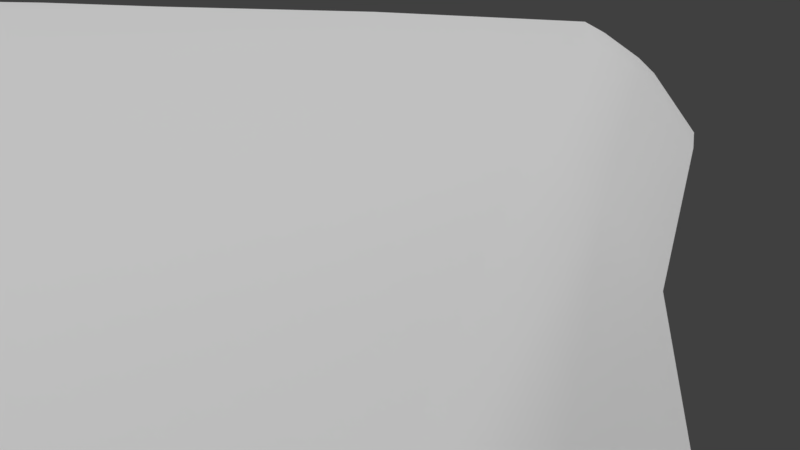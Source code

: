 # Source: terrain.blend  (saved by Blender 2.79.0; exported with 4.5.12 LTS)
import bpy
from mathutils import Matrix  # noqa: F401  (used for matrix-valued properties, if any)

bpy.ops.wm.read_factory_settings(use_empty=True)
scene = bpy.context.scene
scene.name = 'Scene'

# ---- collections
col_collection_1 = bpy.data.collections.new('Collection 1'); scene.collection.children.link(col_collection_1)

# ---- materials (node trees are filled in below, after node groups)
mat_material_001 = bpy.data.materials.new('Material.001')
mat_material_001.alpha_threshold = 0.0
mat_material_001.use_transparent_shadow = False
mat_material_001.roughness = 0.5

# ---- material node trees

# ---- world
world_world = bpy.data.worlds.new('World'); scene.world = world_world
world_world.color = (0.05088, 0.05088, 0.05088)
world_world.use_sun_shadow = False
world_world.sun_shadow_jitter_overblur = 0.0
world_world.cycles.sampling_method = 'MANUAL'

# ---- cameras
cam_camera = bpy.data.cameras.new('Camera')
cam_camera.clip_end = 100.0
cam_camera.lens = 35.0
cam_camera.sensor_width = 32.0
cam_camera.sensor_height = 18.0
cam_camera.ortho_scale = 7.314
cam_camera.dof.focus_distance = 0.0
cam_camera.dof.aperture_fstop = 128.0

# ---- meshes
me_plane = bpy.data.meshes.new('Plane')
me_plane.from_pydata([(51.45, 75.21, -19.22), (76.63, 41.27, -19.04), (58.99, 76.74, -16.26), (88.89, 43.49, -16.26), (30.57, 97.51, -19.88), (40.15, 101.3, -16.26), (17.2, 106.7, -19.88), (23.58, 113.7, -16.26), (2.775, 121.8, -19.81), (9.426, 126.6, -16.26), (-12.12, 143.8, -19.62), (-8.264, 147.1, -16.26), (-35.27, 156.0, -19.6), (-32.64, 161.2, -16.26), (-59.66, 165.4, -19.65), (-60.28, 171.6, -16.26), (-86.73, 161.0, -19.66), (-88.53, 170.0, -16.26), (-110.6, 151.6, -18.9), (-112.9, 157.8, -16.26), (-164.5, 136.9, -17.14), (-169.5, 143.0, -16.26), (91.52, 24.8, -19.28), (107.1, 27.09, -16.26), (113.3, 7.017, -19.75), (124.7, 17.34, -16.26), (143.8, 1.682, -21.98), (146.0, 11.78, -16.67), (162.9, 0.9783, -20.75), (166.0, 9.338, -16.27), (175.7, 0.2211, -20.54), (177.7, 5.139, -16.26), (195.4, -2.642, -19.92), (197.8, 2.402, -16.41), (203.6, -0.1614, -20.03), (205.4, 4.65, -16.5), (221.5, 16.48, -20.46), (219.9, 20.87, -16.79), (235.2, 18.84, -21.17), (232.0, 24.87, -17.33), (255.4, 14.65, -21.43), (254.7, 18.56, -17.39), (275.9, 6.318, -21.43), (276.7, 9.637, -17.49), (297.3, -4.229, -19.88), (296.9, -1.277, -16.51), (320.0, -29.88, -20.58), (318.1, -24.66, -18.02), (326.2, -39.22, -20.82), (326.9, -36.0, -18.68), (328.2, -48.68, -20.99), (330.9, -47.42, -18.99), (328.0, -58.83, -21.08), (329.9, -61.24, -19.28), (91.61, 103.0, -16.26), (332.2, -62.83, -19.14), (322.7, -72.54, -21.87), (323.8, -76.03, -19.6), (318.0, -81.76, -22.04), (317.4, -87.1, -20.26), (324.7, -79.58, -19.21), (318.3, -89.65, -19.71), (86.35, 81.16, -16.26), (106.1, 64.17, -16.26), (59.88, 112.8, -16.26), (37.09, 124.9, -16.26), (19.39, 136.5, -16.26), (-2.228, 155.4, -16.26), (-25.09, 168.4, -16.26), (-57.68, 182.9, -16.26), (-89.76, 184.8, -16.26), (-119.6, 172.0, -16.26), (-178.1, 156.0, -16.26), (120.9, 55.8, -16.26), (135.7, 48.1, -16.26), (150.0, 38.01, -16.26), (169.3, 28.72, -16.26), (183.1, 18.73, -16.26), (198.3, 19.97, -16.26), (204.1, 20.85, -16.26), (223.4, 35.71, -16.26), (237.7, 34.16, -16.26), (260.4, 30.95, -16.26), (282.8, 22.33, -16.26), (300.2, 11.19, -16.26), (312.2, -5.895, -16.76), (324.5, -21.26, -17.74), (331.9, -31.77, -18.25), (22.03, 144.3, -16.26), (40.19, 133.2, -16.26), (67.21, 125.2, -16.26), (114.3, 89.42, -16.26), (133.0, 30.26, -16.26), (113.9, 42.4, -16.26), (205.2, 9.052, -16.26), (198.6, 8.71, -16.26), (12.72, 129.2, -16.26), (-6.113, 150.0, -16.26), (298.0, 3.906, -16.32), (278.4, 12.72, -16.26), (-117.0, 166.2, -16.26), (-174.1, 149.3, -16.26), (179.2, 10.04, -16.26), (166.9, 16.82, -16.26), (51.27, 105.4, -16.26), (30.65, 119.7, -16.26), (256.1, 22.04, -16.26), (233.7, 27.53, -16.26), (-57.9, 177.5, -16.26), (-90.09, 177.0, -16.26), (333.7, -44.62, -18.79), (326.7, -30.63, -18.33), (149.1, 21.38, -16.26), (219.8, 26.3, -16.26), (-28.96, 164.7, -16.26), (315.0, -16.44, -17.4), (98.53, 51.68, -16.26), (71.53, 76.53, -16.26), (1.688, 165.8, -16.26), (-19.22, 175.4, -16.26), (-56.2, 188.4, -16.26), (-89.65, 194.5, -16.26), (-121.0, 183.5, -16.26), (-182.4, 170.4, -16.26), (130.7, 88.32, -16.26), (142.2, 87.42, -16.26), (154.7, 85.4, -16.26), (169.4, 81.67, -16.26), (185.7, 76.87, -16.26), (200.4, 73.17, -16.26), (209.8, 70.73, -16.26), (224.6, 69.17, -16.26), (235.1, 70.45, -16.26), (246.3, 73.7, -16.26), (261.1, 86.07, -16.26), (281.4, 67.87, -16.26), (302.7, 42.15, -16.26), (318.4, 3.613, -16.44), (324.7, -14.17, -17.23), (92.5, 202.1, -16.26), (23.28, 199.2, -16.26), (41.39, 196.6, -16.26), (70.38, 199.8, -16.26), (99.61, 206.4, -16.26), (6.254, 200.8, -16.26), (-19.94, 202.3, -16.26), (-50.1, 208.4, -16.26), (-84.9, 211.7, -16.26), (-117.4, 208.7, -16.26), (-186.0, 206.1, -16.26), (109.8, 213.3, -16.26), (116.8, 217.7, -16.26), (124.9, 222.0, -16.26), (134.6, 226.4, -16.26), (145.2, 234.2, -16.26), (153.9, 238.8, -16.26), (162.0, 226.0, -16.26), (177.2, 207.2, -16.26), (195.0, 183.1, -16.26), (221.2, 145.3, -16.26), (242.8, 113.4, -16.26), (25.7, 73.2, -29.75), (54.59, 41.43, -29.75), (14.6, 88.55, -29.75), (8.645, 99.76, -29.75), (-4.595, 114.6, -29.75), (-15.8, 139.2, -29.75), (-37.57, 152.1, -29.75), (-60.25, 158.8, -29.75), (-84.41, 155.7, -29.75), (-108.5, 146.8, -28.57), (-156.0, 127.3, -27.38), (83.1, 15.0, -29.75), (104.5, -3.034, -29.75), (136.9, -9.95, -29.75), (159.6, -9.071, -29.75), (175.1, -6.338, -29.75), (190.9, -8.717, -29.75), (199.1, -6.781, -29.75), (220.9, 8.518, -29.75), (236.1, 11.28, -29.75), (254.4, 9.844, -29.75), (273.4, 3.086, -29.74), (299.1, -8.883, -29.28), (321.8, -35.4, -27.21), (324.9, -42.64, -26.91), (325.6, -50.42, -26.73), (325.1, -57.03, -26.69), (322.1, -67.2, -26.81), (319.2, -74.51, -26.99), (322.3, -69.94, -23.14), (318.6, -78.25, -23.25), (22.11, 92.81, -22.72), (44.02, 70.74, -22.46), (175.0, -2.141, -22.97), (193.4, -5.727, -22.59), (325.5, -41.15, -22.72), (326.9, -49.97, -22.77), (-60.16, 162.1, -22.64), (-36.6, 154.2, -22.62), (87.25, 21.38, -22.49), (110.4, 1.967, -22.68), (255.2, 12.35, -23.45), (275.2, 4.722, -23.27), (12.71, 102.7, -22.73), (201.8, -3.573, -22.77), (326.4, -58.03, -22.81), (-85.66, 158.4, -22.64), (141.8, -2.44, -23.46), (297.6, -6.235, -22.67), (-1.237, 118.9, -22.7), (221.3, 12.61, -23.03), (-109.6, 149.3, -21.62), (162.5, -3.437, -23.05), (321.0, -32.84, -22.7), (66.76, 39.46, -22.38), (-13.87, 141.9, -22.62), (235.6, 15.93, -23.22), (-161.3, 131.9, -20.21), (85.05, -57.02, -29.75), (100.1, -68.66, -29.75), (67.1, -38.59, -29.75), (45.92, -25.55, -29.75), (20.83, 2.976, -29.75), (2.325, 16.98, -29.75), (-21.28, 48.84, -29.75), (-35.58, 78.18, -29.75), (-67.06, 113.3, -29.75), (-101.0, 108.0, -30.94), (-143.0, 95.96, -31.65), (112.4, -82.12, -29.75), (128.8, -92.39, -29.75), (146.0, -90.77, -29.75), (160.0, -101.0, -29.75), (179.7, -120.6, -29.75), (198.9, -135.0, -29.75), (210.5, -156.5, -29.75), (219.2, -162.2, -29.75), (228.5, -169.2, -29.75), (259.3, -187.5, -29.75), (278.6, -190.3, -29.75), (288.8, -195.5, -29.75), (298.9, -206.7, -29.75), (311.0, -207.6, -29.75), (325.5, -216.4, -29.75), (341.4, -224.6, -29.75), (357.1, -244.7, -29.75), (376.7, -282.8, -29.75), (77.48, -64.85, -17.12), (90.78, -79.53, -16.95), (60.61, -49.58, -19.11), (40.06, -36.58, -18.5), (18.27, -9.855, -18.18), (-5.084, 0.2584, -18.25), (-29.82, 42.14, -18.46), (-46.4, 72.42, -18.61), (-73.38, 98.35, -17.47), (-98.73, 98.45, -18.98), (-143.3, 84.3, -18.74), (105.4, -95.4, -17.93), (120.3, -104.9, -18.95), (138.9, -108.7, -17.32), (154.9, -109.3, -17.62), (174.4, -130.9, -17.63), (194.9, -145.1, -16.36), (208.6, -170.7, -16.26), (217.3, -177.0, -16.26), (231.4, -188.2, -16.26), (249.7, -195.8, -16.26), (270.2, -200.1, -16.26), (282.3, -207.8, -16.26), (294.0, -223.0, -16.26), (306.6, -223.8, -16.26), (319.9, -228.9, -16.26), (334.6, -238.2, -16.26), (349.2, -255.2, -16.26), (366.2, -282.7, -16.73), (66.64, -78.35, -16.26), (81.02, -94.44, -16.26), (54.78, -63.45, -16.26), (37.66, -50.31, -16.26), (15.53, -36.58, -16.26), (-7.87, -29.39, -16.26), (-37.05, -9.328, -16.26), (-68.81, 5.391, -16.26), (-98.0, 19.74, -16.26), (-117.5, 32.07, -16.26), (-150.9, 55.88, -16.26), (96.82, -108.2, -16.26), (111.8, -117.4, -16.26), (132.8, -125.0, -16.26), (148.3, -128.3, -16.26), (169.3, -157.0, -16.26), (189.0, -177.7, -16.26), (205.6, -191.4, -16.26), (214.4, -197.2, -16.26), (221.8, -201.1, -16.26), (234.7, -207.8, -16.26), (257.3, -223.3, -16.26), (274.3, -241.4, -16.26), (290.7, -246.8, -16.26), (300.7, -249.1, -16.26), (309.1, -252.7, -16.26), (324.4, -258.6, -16.26), (340.0, -265.4, -16.26), (356.9, -282.6, -16.26), (274.2, -195.0, -19.44), (254.1, -191.8, -19.44), (-41.63, 75.57, -22.19), (-69.31, 106.1, -21.58), (285.7, -201.3, -19.11), (-99.2, 104.2, -22.96), (296.3, -214.9, -18.33), (-143.0, 90.26, -22.98), (308.8, -215.7, -18.33), (109.5, -88.75, -21.85), (95.36, -75.04, -21.21), (322.7, -222.7, -19.58), (124.5, -98.48, -22.34), (338.0, -231.4, -18.9), (141.2, -101.3, -21.48), (353.1, -250.0, -19.73), (157.4, -106.2, -21.67), (81.07, -58.77, -21.34), (370.2, -282.8, -19.84), (177.0, -125.9, -21.67), (64.09, -44.16, -22.41), (196.4, -138.1, -21.7), (46.16, -30.87, -22.14), (210.1, -165.1, -18.62), (21.61, -5.635, -21.98), (217.9, -171.0, -17.43), (-0.4555, 4.609, -22.01), (230.6, -181.1, -16.53), (-25.02, 45.09, -22.12), (87.81, -236.0, -16.26), (97.0, -237.9, -16.26), (75.46, -233.6, -16.26), (56.35, -231.9, -16.26), (32.43, -230.4, -16.26), (9.537, -229.7, -16.26), (-18.31, -228.6, -16.26), (-46.99, -223.9, -16.26), (-115.4, -208.6, -16.26), (-144.8, -198.3, -16.26), (-177.4, -194.5, -16.26), (104.4, -239.5, -16.26), (116.7, -241.9, -16.26), (130.7, -243.5, -16.26), (147.5, -246.6, -16.26), (172.9, -251.4, -16.26), (193.9, -255.3, -16.26), (212.2, -258.7, -16.26), (220.3, -260.1, -16.26), (226.2, -261.2, -16.26), (236.0, -262.9, -16.26), (257.0, -266.3, -16.26), (274.2, -268.8, -16.26), (290.6, -270.9, -16.26), (300.6, -272.0, -16.26), (309.0, -272.8, -16.26), (324.3, -274.1, -16.26), (333.8, -65.32, -19.71), (325.8, -81.96, -19.78), (319.5, -91.75, -20.33), (333.2, -31.77, -18.89), (335.3, -45.27, -19.37), (264.7, 87.25, -17.28), (285.1, 67.77, -17.28), (305.4, 41.58, -17.28), (320.2, 2.895, -17.46), (326.4, -14.7, -18.1), (157.1, 239.7, -17.28), (165.6, 226.6, -17.28), (180.3, 208.9, -17.28), (198.8, 183.6, -17.28), (225.3, 145.1, -17.28), (247.1, 113.0, -17.28), (335.6, -68.78, -21.54), (328.0, -85.64, -21.78), (322.1, -93.3, -22.31), (335.5, -31.6, -21.03), (338.0, -45.96, -21.46), (269.8, 89.5, -20.34), (289.3, 69.55, -20.51), (309.3, 40.11, -20.43), (322.6, 2.65, -20.42), (328.8, -15.31, -20.72), (162.0, 240.6, -20.43), (169.9, 227.5, -20.17), (184.1, 210.8, -20.09), (202.4, 185.3, -20.0), (229.5, 146.9, -20.17), (251.8, 115.0, -20.26), (337.3, -73.69, -24.12), (328.6, -89.67, -24.38), (324.5, -94.47, -24.94), (337.8, -32.38, -24.04), (340.1, -47.04, -24.1), (275.6, 88.58, -24.55), (294.4, 68.33, -24.72), (313.1, 37.18, -24.64), (324.9, 0.7387, -24.45), (331.7, -16.97, -24.26), (166.7, 241.1, -24.64), (175.1, 227.7, -24.38), (189.7, 210.5, -24.3), (209.5, 182.0, -24.21), (236.8, 143.7, -24.38), (259.3, 110.8, -24.47), (337.9, -74.93, -27.39), (328.7, -91.15, -27.45), (324.9, -96.29, -27.57), (338.2, -32.51, -27.75), (341.2, -47.67, -27.18), (275.9, 87.6, -29.75), (294.2, 68.18, -29.75), (313.0, 36.88, -29.75), (324.8, 0.2749, -29.46), (331.7, -17.56, -28.61), (167.1, 240.5, -29.75), (175.1, 227.6, -29.75), (190.5, 208.5, -29.75), (209.6, 181.6, -29.75), (237.3, 142.5, -29.75), (259.6, 110.4, -29.75), (313.5, -88.81, -24.64), (312.2, -94.34, -22.89), (313.3, -96.71, -22.53), (315.4, -81.62, -27.19), (313.9, -86.08, -25.82), (314.6, -98.81, -23.06), (316.9, -100.5, -24.39), (319.5, -99.99, -26.04), (320.8, -99.42, -27.65), (308.1, -96.11, -27.64), (307.1, -101.5, -27.78), (308.5, -103.7, -27.82), (310.0, -105.8, -27.86), (313.0, -105.6, -27.84), (428.1, -378.2, -29.75), (416.8, -378.2, -16.73), (406.8, -378.2, -16.26), (421.1, -378.2, -19.84), (106.9, -378.2, -16.26), (120.0, -378.2, -16.26), (81.94, -378.2, -16.26), (49.96, -378.2, -16.26), (18.55, -378.2, -16.26), (0.03224, -378.2, -16.26), (-28.12, -378.2, -16.26), (-48.57, -378.2, -16.26), (-112.0, -378.2, -16.26), (-148.5, -378.2, -16.26), (-175.1, -378.2, -16.26), (137.9, -378.2, -16.26), (154.6, -378.2, -16.26), (168.0, -378.2, -16.26), (189.5, -378.2, -16.26), (216.6, -378.2, -16.26), (237.9, -378.2, -16.26), (254.4, -378.2, -16.26), (263.9, -378.2, -16.26), (272.0, -378.2, -16.26), (286.7, -378.2, -16.26), (305.2, -378.2, -16.26), (323.5, -378.2, -16.26), (341.0, -378.2, -16.26), (351.7, -378.2, -16.26), (360.6, -378.2, -16.26), (376.9, -378.2, -16.26), (29.29, 325.2, -16.26), (9.338, 325.2, -16.26), (15.94, 325.2, -16.26), (21.68, 325.2, -16.26), (36.65, 325.2, -16.26), (-2.073, 325.2, -16.26), (-9.895, 325.2, -16.26), (-38.9, 325.2, -16.26), (-70.41, 325.2, -16.26), (-113.8, 325.2, -16.26), (-195.3, 325.2, -16.26), (49.59, 325.2, -16.26), (58.34, 325.2, -16.26), (67.75, 325.2, -16.26), (78.41, 325.2, -16.26), (90.22, 325.2, -16.26), (99.21, 325.2, -16.26), (102.0, 325.2, -17.28), (106.2, 325.2, -20.43), (110.2, 325.2, -24.64), (110.2, 325.2, -29.75), (368.7, -260.4, -29.75), (360.2, -266.7, -16.49), (348.7, -273.5, -16.26), (363.5, -263.0, -19.79), (68.45, -152.7, -16.26), (83.45, -156.6, -16.26), (193.8, -211.3, -16.26), (212.2, -220.8, -16.26), (47.23, -148.0, -16.26), (220.3, -223.2, -16.26), (18.94, -139.5, -16.26), (226.3, -225.4, -16.26), (-11.43, -122.6, -16.26), (236.0, -231.0, -16.26), (-45.4, -108.1, -16.26), (257.1, -245.3, -16.26), (-109.9, -63.89, -16.26), (274.3, -255.2, -16.26), (-139.5, -37.33, -16.26), (290.7, -259.0, -16.26), (-172.8, -18.89, -16.26), (300.7, -260.7, -16.26), (95.68, -160.3, -16.26), (101.1, -162.1, -16.26), (309.0, -262.8, -16.26), (110.0, -166.7, -16.26), (324.3, -266.4, -16.26), (122.6, -173.9, -16.26), (147.5, -189.6, -16.26), (90.54, -158.6, -16.26), (172.8, -200.6, -16.26), (69.55, -113.3, -16.26), (210.2, -205.8, -16.26), (218.6, -208.6, -16.26), (225.3, -211.2, -16.26), (236.5, -216.7, -16.26), (257.1, -234.5, -16.26), (274.3, -248.4, -16.26), (290.7, -252.9, -16.26), (300.7, -254.9, -16.26), (94.76, -128.6, -16.26), (309.1, -257.8, -16.26), (107.5, -136.0, -16.26), (324.4, -262.5, -16.26), (124.0, -143.3, -16.26), (141.5, -149.5, -16.26), (171.9, -178.2, -16.26), (362.2, -252.6, -29.75), (354.1, -260.4, -16.37), (343.5, -268.5, -16.26), (358.2, -256.5, -19.76), (53.79, -106.5, -16.26), (191.5, -194.1, -16.26), (32.57, -97.83, -16.26), (0.8808, -85.59, -16.26), (-26.94, -69.95, -16.26), (-56.66, -51.15, -16.26), (-107.2, -19.69, -16.26), (-129.5, 1.89, -16.26), (-160.8, 24.41, -16.26), (86.09, -123.1, -16.26), (78.2, -118.1, -16.26), (-203.9, 146.4, -16.26), (-203.9, 169.1, -16.26), (-203.9, 203.1, -16.26), (-203.9, -186.2, -16.26), (-203.9, -378.2, -16.26), (-203.9, 325.2, -16.26), (-203.9, -10.8, -16.26), (-203.9, 82.62, -23.32), (-203.9, 89.8, -31.65), (-203.9, 77.09, -19.36), (-203.9, 60.45, -16.26), (-203.9, 70.09, -16.26), (-203.9, 119.5, -21.46), (-203.9, 113.8, -29.04), (-203.9, 124.7, -18.08), (-203.9, 134.2, -16.26), (-203.9, 129.2, -16.26), (-50.36, 104.6, -29.75), (-58.77, 86.67, -18.04), (-83.4, 12.56, -16.26), (-55.07, 94.83, -21.88), (-79.92, -218.3, -16.26), (-80.67, -378.2, -16.26), (-77.11, -88.44, -16.26), (-79.62, -40.2, -16.26)], [], [(0, 1, 3, 2), (0, 2, 5, 4), (4, 5, 7, 6), (6, 7, 9, 8), (8, 9, 11, 10), (10, 11, 13, 12), (12, 13, 15, 14), (14, 15, 17, 16), (16, 17, 19, 18), (18, 19, 21, 20), (3, 1, 22, 23), (23, 22, 24, 25), (25, 24, 26, 27), (27, 26, 28, 29), (29, 28, 30, 31), (31, 30, 32, 33), (33, 32, 34, 35), (35, 34, 36, 37), (37, 36, 38, 39), (39, 38, 40, 41), (41, 40, 42, 43), (43, 42, 44, 45), (45, 44, 46, 47), (47, 46, 48, 49), (49, 48, 50, 51), (51, 50, 52, 53), (73, 74, 125, 124), (66, 65, 89, 88), (53, 52, 56, 57), (57, 59, 61, 60), (53, 57, 60, 55), (93, 92, 74, 73), (95, 94, 79, 78), (97, 96, 66, 67), (99, 98, 84, 83), (101, 100, 71, 72), (103, 102, 77, 76), (105, 104, 64, 65), (107, 106, 82, 81), (109, 108, 69, 70), (111, 110, 87, 86), (92, 112, 75, 74), (94, 113, 80, 79), (114, 97, 67, 68), (98, 115, 85, 84), (117, 116, 63, 62), (116, 93, 73, 63), (102, 95, 78, 77), (96, 105, 65, 66), (106, 99, 83, 82), (100, 109, 70, 71), (57, 56, 58, 59), (112, 103, 76, 75), (104, 117, 62, 64), (113, 107, 81, 80), (108, 114, 68, 69), (115, 111, 86, 85), (47, 49, 111, 115), (15, 13, 114, 108), (37, 39, 107, 113), (5, 2, 117, 104), (27, 29, 103, 112), (63, 73, 124, 91), (19, 17, 109, 100), (41, 43, 99, 106), (9, 7, 105, 96), (31, 33, 95, 102), (3, 23, 93, 116), (2, 3, 116, 117), (45, 47, 115, 98), (13, 11, 97, 114), (35, 37, 113, 94), (25, 27, 112, 92), (49, 51, 110, 111), (17, 15, 108, 109), (39, 41, 106, 107), (7, 5, 104, 105), (29, 31, 102, 103), (21, 19, 100, 101), (43, 45, 98, 99), (11, 9, 96, 97), (33, 35, 94, 95), (23, 25, 92, 93), (51, 53, 55, 110), (67, 66, 88, 118), (80, 81, 132, 131), (81, 82, 133, 132), (74, 75, 126, 125), (68, 67, 118, 119), (82, 83, 134, 133), (75, 76, 127, 126), (69, 68, 119, 120), (83, 84, 135, 134), (76, 77, 128, 127), (70, 69, 120, 121), (84, 85, 136, 135), (62, 63, 91, 54), (77, 78, 129, 128), (71, 70, 121, 122), (85, 86, 137, 136), (64, 62, 54, 90), (78, 79, 130, 129), (72, 71, 122, 123), (86, 87, 138, 137), (65, 64, 90, 89), (79, 80, 131, 130), (133, 134, 160, 159), (123, 122, 148, 149), (118, 88, 140, 144), (126, 127, 153, 152), (119, 118, 144, 145), (127, 128, 154, 153), (89, 90, 142, 141), (90, 54, 139, 142), (128, 129, 155, 154), (121, 120, 146, 147), (88, 89, 141, 140), (129, 130, 156, 155), (120, 119, 145, 146), (130, 131, 157, 156), (91, 124, 150, 143), (122, 121, 147, 148), (131, 132, 158, 157), (124, 125, 151, 150), (132, 133, 159, 158), (54, 91, 143, 139), (125, 126, 152, 151), (191, 190, 188, 189), (193, 192, 163, 161), (195, 194, 176, 177), (197, 196, 185, 186), (199, 198, 168, 167), (201, 200, 172, 173), (203, 202, 181, 182), (192, 204, 164, 163), (205, 195, 177, 178), (206, 197, 186, 187), (198, 207, 169, 168), (208, 201, 173, 174), (209, 203, 182, 183), (204, 210, 165, 164), (211, 205, 178, 179), (207, 212, 170, 169), (213, 208, 174, 175), (214, 209, 183, 184), (215, 193, 161, 162), (210, 216, 166, 165), (217, 211, 179, 180), (190, 206, 187, 188), (212, 218, 171, 170), (194, 213, 175, 176), (196, 214, 184, 185), (216, 199, 167, 166), (200, 215, 162, 172), (202, 217, 180, 181), (40, 38, 217, 202), (22, 1, 215, 200), (10, 12, 199, 216), (48, 46, 214, 196), (30, 28, 213, 194), (18, 20, 218, 212), (56, 52, 206, 190), (38, 36, 211, 217), (8, 10, 216, 210), (1, 0, 193, 215), (46, 44, 209, 214), (28, 26, 208, 213), (16, 18, 212, 207), (36, 34, 205, 211), (6, 8, 210, 204), (44, 42, 203, 209), (26, 24, 201, 208), (14, 16, 207, 198), (52, 50, 197, 206), (34, 32, 195, 205), (4, 6, 204, 192), (42, 40, 202, 203), (24, 22, 200, 201), (12, 14, 198, 199), (50, 48, 196, 197), (32, 30, 194, 195), (0, 4, 192, 193), (58, 56, 190, 191), (307, 268, 269, 306), (574, 572, 255, 308), (306, 269, 270, 310), (311, 257, 256, 309), (310, 270, 271, 312), (313, 258, 257, 311), (312, 271, 272, 314), (316, 249, 259, 315), (314, 272, 273, 317), (315, 259, 260, 318), (317, 273, 274, 319), (318, 260, 261, 320), (319, 274, 275, 321), (320, 261, 262, 322), (323, 248, 249, 316), (495, 493, 276, 324), (322, 262, 263, 325), (326, 250, 248, 323), (325, 263, 264, 327), (328, 251, 250, 326), (327, 264, 265, 329), (330, 252, 251, 328), (329, 265, 266, 331), (332, 253, 252, 330), (331, 266, 267, 333), (334, 254, 253, 332), (333, 267, 268, 307), (308, 255, 254, 334), (268, 267, 296, 297), (254, 255, 284, 283), (269, 268, 297, 298), (572, 256, 285, 573), (270, 269, 298, 299), (256, 257, 286, 285), (271, 270, 299, 300), (257, 258, 287, 286), (272, 271, 300, 301), (259, 249, 278, 288), (273, 272, 301, 302), (260, 259, 288, 289), (274, 273, 302, 303), (261, 260, 289, 290), (275, 274, 303, 304), (262, 261, 290, 291), (249, 248, 277, 278), (540, 275, 304, 541), (263, 262, 291, 292), (248, 250, 279, 277), (264, 263, 292, 293), (250, 251, 280, 279), (265, 264, 293, 294), (251, 252, 281, 280), (266, 265, 294, 295), (252, 253, 282, 281), (267, 266, 295, 296), (253, 254, 283, 282), (226, 308, 334, 225), (238, 333, 307, 239), (225, 334, 332, 224), (237, 331, 333, 238), (224, 332, 330, 223), (236, 329, 331, 237), (223, 330, 328, 222), (235, 327, 329, 236), (222, 328, 326, 221), (234, 325, 327, 235), (221, 326, 323, 219), (233, 322, 325, 234), (492, 495, 324, 247), (219, 323, 316, 220), (232, 320, 322, 233), (245, 319, 321, 246), (231, 318, 320, 232), (244, 317, 319, 245), (230, 315, 318, 231), (243, 314, 317, 244), (220, 316, 315, 230), (242, 312, 314, 243), (229, 313, 311, 228), (241, 310, 312, 242), (228, 311, 309, 227), (240, 306, 310, 241), (571, 574, 308, 226), (239, 307, 306, 240), (497, 496, 338, 337), (499, 498, 351, 352), (496, 500, 339, 338), (501, 499, 352, 353), (500, 502, 340, 339), (503, 501, 353, 354), (502, 504, 341, 340), (505, 503, 354, 355), (504, 506, 342, 341), (507, 505, 355, 356), (577, 508, 343, 575), (509, 507, 356, 357), (508, 510, 344, 343), (511, 509, 357, 358), (510, 512, 345, 344), (513, 511, 358, 359), (515, 514, 336, 346), (516, 513, 359, 360), (517, 515, 346, 347), (518, 516, 360, 361), (519, 517, 347, 348), (520, 519, 348, 349), (514, 521, 335, 336), (518, 361, 305, 494), (522, 520, 349, 350), (521, 497, 337, 335), (498, 522, 350, 351), (160, 134, 367, 377), (138, 87, 365, 371), (60, 61, 364, 363), (134, 135, 368, 367), (135, 136, 369, 368), (155, 156, 373, 372), (136, 137, 370, 369), (156, 157, 374, 373), (55, 60, 363, 362), (137, 138, 371, 370), (110, 55, 362, 366), (87, 110, 366, 365), (157, 158, 375, 374), (158, 159, 376, 375), (159, 160, 377, 376), (365, 366, 382, 381), (374, 375, 391, 390), (367, 368, 384, 383), (375, 376, 392, 391), (368, 369, 385, 384), (376, 377, 393, 392), (369, 370, 386, 385), (377, 367, 383, 393), (370, 371, 387, 386), (366, 362, 378, 382), (371, 365, 381, 387), (363, 364, 380, 379), (372, 373, 389, 388), (362, 363, 379, 378), (373, 374, 390, 389), (388, 389, 405, 404), (378, 379, 395, 394), (389, 390, 406, 405), (381, 382, 398, 397), (390, 391, 407, 406), (383, 384, 400, 399), (391, 392, 408, 407), (384, 385, 401, 400), (392, 393, 409, 408), (385, 386, 402, 401), (393, 383, 399, 409), (386, 387, 403, 402), (382, 378, 394, 398), (387, 381, 397, 403), (379, 380, 396, 395), (403, 397, 413, 419), (395, 396, 412, 411), (404, 405, 421, 420), (394, 395, 411, 410), (405, 406, 422, 421), (397, 398, 414, 413), (406, 407, 423, 422), (399, 400, 416, 415), (407, 408, 424, 423), (400, 401, 417, 416), (408, 409, 425, 424), (401, 402, 418, 417), (409, 399, 415, 425), (402, 403, 419, 418), (398, 394, 410, 414), (364, 61, 428, 431), (396, 380, 432, 433), (412, 396, 433, 434), (61, 59, 427, 428), (380, 364, 431, 432), (58, 191, 430, 426), (59, 58, 426, 427), (191, 189, 429, 430), (432, 431, 438, 439), (427, 426, 435, 436), (431, 428, 437, 438), (428, 427, 436, 437), (426, 430, 429, 435), (432, 439, 434, 433), (358, 357, 466, 467), (344, 345, 454, 453), (324, 276, 441, 443), (359, 358, 467, 468), (346, 336, 445, 455), (360, 359, 468, 469), (347, 346, 455, 456), (361, 360, 469, 470), (305, 361, 470, 442), (348, 347, 456, 457), (349, 348, 457, 458), (336, 335, 444, 445), (350, 349, 458, 459), (335, 337, 446, 444), (276, 305, 442, 441), (247, 324, 443, 440), (351, 350, 459, 460), (337, 338, 447, 446), (352, 351, 460, 461), (338, 339, 448, 447), (353, 352, 461, 462), (339, 340, 449, 448), (354, 353, 462, 463), (340, 341, 450, 449), (355, 354, 463, 464), (341, 342, 451, 450), (356, 355, 464, 465), (575, 343, 452, 576), (357, 356, 465, 466), (343, 344, 453, 452), (140, 141, 473, 472), (153, 154, 486, 485), (388, 404, 490, 489), (141, 142, 474, 473), (139, 143, 475, 471), (154, 155, 487, 486), (147, 146, 478, 479), (149, 148, 480, 481), (146, 145, 477, 478), (145, 144, 476, 477), (143, 150, 482, 475), (142, 139, 471, 474), (150, 151, 483, 482), (144, 140, 472, 476), (151, 152, 484, 483), (372, 388, 489, 488), (155, 372, 488, 487), (404, 420, 491, 490), (148, 147, 479, 480), (152, 153, 485, 484), (562, 561, 313, 229), (561, 563, 258, 313), (544, 538, 522, 498), (553, 523, 497, 521), (538, 537, 520, 522), (535, 518, 494, 541), (552, 553, 521, 514), (537, 536, 519, 520), (536, 534, 517, 519), (535, 533, 516, 518), (534, 532, 515, 517), (533, 531, 513, 516), (532, 552, 514, 515), (531, 530, 511, 513), (550, 551, 512, 510), (530, 529, 509, 511), (549, 550, 510, 508), (529, 528, 507, 509), (578, 549, 508, 577), (528, 527, 505, 507), (547, 548, 506, 504), (527, 526, 503, 505), (546, 547, 504, 502), (526, 525, 501, 503), (545, 546, 502, 500), (525, 524, 499, 501), (543, 545, 500, 496), (524, 544, 498, 499), (523, 543, 496, 497), (539, 542, 495, 492), (276, 493, 494, 305), (542, 540, 493, 495), (321, 275, 540, 542), (246, 321, 542, 539), (279, 280, 543, 523), (294, 293, 544, 524), (280, 281, 545, 543), (295, 294, 524, 525), (281, 282, 546, 545), (296, 295, 525, 526), (282, 283, 547, 546), (297, 296, 526, 527), (283, 284, 548, 547), (298, 297, 527, 528), (573, 285, 549, 578), (299, 298, 528, 529), (285, 286, 550, 549), (300, 299, 529, 530), (286, 287, 551, 550), (301, 300, 530, 531), (288, 278, 552, 532), (302, 301, 531, 533), (289, 288, 532, 534), (303, 302, 533, 535), (290, 289, 534, 536), (291, 290, 536, 537), (278, 277, 553, 552), (303, 535, 541, 304), (292, 291, 537, 538), (277, 279, 523, 553), (293, 292, 538, 544), (493, 540, 541, 494), (560, 512, 551, 564), (564, 551, 287, 565), (565, 287, 258, 563), (454, 345, 557, 558), (72, 123, 555, 554), (149, 481, 559, 556), (123, 149, 556, 555), (345, 512, 560, 557), (171, 218, 566, 567), (218, 20, 568, 566), (72, 554, 569, 101), (101, 569, 570, 21), (21, 570, 568, 20), (200, 172, 22), (284, 573, 578, 548), (548, 578, 577, 506), (342, 575, 576, 451), (506, 577, 575, 342), (227, 309, 574, 571), (255, 572, 573, 284), (309, 256, 572, 574)])
me_plane.polygons.foreach_set('use_smooth', [True] * 501)
_uv = me_plane.uv_layers.new(name='UVMap')
_uv.uv.foreach_set('vector', [0.5525, 0.599, 0.5776, 0.5543, 0.5899, 0.5572, 0.56, 0.601, 0.5525, 0.599, 0.56, 0.601, 0.5412, 0.6334, 0.5317, 0.6284, 0.5317, 0.6284, 0.5412, 0.6334, 0.5247, 0.6498, 0.5183, 0.6406, 0.5183, 0.6406, 0.5247, 0.6498, 0.5106, 0.6668, 0.504, 0.6604, 0.504, 0.6604, 0.5106, 0.6668, 0.4929, 0.6937, 0.4891, 0.6894, 0.4891, 0.6894, 0.4929, 0.6937, 0.4686, 0.7124, 0.466, 0.7055, 0.466, 0.7055, 0.4686, 0.7124, 0.441, 0.726, 0.4417, 0.7179, 0.4417, 0.7179, 0.441, 0.726, 0.4129, 0.724, 0.4147, 0.712, 0.4147, 0.712, 0.4129, 0.724, 0.3885, 0.7078, 0.3909, 0.6997, 0.3909, 0.6997, 0.3885, 0.7078, 0.3321, 0.6884, 0.3371, 0.6804, 0.5899, 0.5572, 0.5776, 0.5543, 0.5925, 0.5326, 0.6081, 0.5356, 0.6081, 0.5356, 0.5925, 0.5326, 0.6142, 0.5092, 0.6256, 0.5228, 0.6256, 0.5228, 0.6142, 0.5092, 0.6446, 0.5021, 0.6469, 0.5155, 0.6469, 0.5155, 0.6446, 0.5021, 0.6637, 0.5012, 0.6667, 0.5122, 0.6667, 0.5122, 0.6637, 0.5012, 0.6765, 0.5002, 0.6785, 0.5067, 0.6785, 0.5067, 0.6765, 0.5002, 0.6961, 0.4965, 0.6985, 0.5031, 0.6985, 0.5031, 0.6961, 0.4965, 0.7043, 0.4997, 0.7061, 0.5061, 0.7061, 0.5061, 0.7043, 0.4997, 0.7221, 0.5217, 0.7206, 0.5274, 0.7206, 0.5274, 0.7221, 0.5217, 0.7358, 0.5248, 0.7326, 0.5327, 0.7326, 0.5327, 0.7358, 0.5248, 0.756, 0.5192, 0.7552, 0.5244, 0.7552, 0.5244, 0.756, 0.5192, 0.7765, 0.5083, 0.7772, 0.5126, 0.7772, 0.5126, 0.7765, 0.5083, 0.7978, 0.4944, 0.7974, 0.4982, 0.7974, 0.4982, 0.7978, 0.4944, 0.8205, 0.4606, 0.8185, 0.4674, 0.8185, 0.4674, 0.8205, 0.4606, 0.8266, 0.4483, 0.8273, 0.4525, 0.8273, 0.4525, 0.8266, 0.4483, 0.8286, 0.4358, 0.8313, 0.4374, 0.8313, 0.4374, 0.8286, 0.4358, 0.8284, 0.4224, 0.8303, 0.4192, 0.6218, 0.5735, 0.6365, 0.5633, 0.643, 0.6151, 0.6316, 0.6163, 0.5205, 0.6798, 0.5382, 0.6646, 0.5413, 0.6755, 0.5232, 0.6901, 0.8303, 0.4192, 0.8284, 0.4224, 0.8231, 0.4043, 0.8243, 0.3997, 0.8243, 0.3997, 0.8178, 0.3852, 0.8187, 0.3818, 0.8251, 0.3951, 0.8303, 0.4192, 0.8243, 0.3997, 0.8251, 0.3951, 0.8326, 0.4171, 0.6148, 0.5558, 0.6339, 0.5398, 0.6365, 0.5633, 0.6218, 0.5735, 0.6993, 0.5114, 0.7059, 0.5119, 0.7048, 0.5274, 0.699, 0.5263, 0.4951, 0.6976, 0.5139, 0.6702, 0.5205, 0.6798, 0.499, 0.7047, 0.7789, 0.5167, 0.7985, 0.5051, 0.8007, 0.5147, 0.7833, 0.5294, 0.3275, 0.6967, 0.3845, 0.7189, 0.3819, 0.7266, 0.3235, 0.7055, 0.6677, 0.5221, 0.6799, 0.5132, 0.6838, 0.5246, 0.6701, 0.5378, 0.5318, 0.6576, 0.5523, 0.6388, 0.5609, 0.6486, 0.5382, 0.6646, 0.7344, 0.5362, 0.7566, 0.529, 0.7609, 0.5407, 0.7383, 0.5449, 0.4113, 0.7332, 0.4434, 0.7338, 0.4436, 0.741, 0.4116, 0.7434, 0.8271, 0.4596, 0.8341, 0.4411, 0.8322, 0.4581, 0.8249, 0.4719, 0.6339, 0.5398, 0.6499, 0.5281, 0.6508, 0.55, 0.6365, 0.5633, 0.7059, 0.5119, 0.7204, 0.5346, 0.724, 0.547, 0.7048, 0.5274, 0.4723, 0.7169, 0.4951, 0.6976, 0.499, 0.7047, 0.4761, 0.7218, 0.7985, 0.5051, 0.8154, 0.4783, 0.8126, 0.4922, 0.8007, 0.5147, 0.5725, 0.6008, 0.5995, 0.568, 0.607, 0.5845, 0.5873, 0.6069, 0.5995, 0.568, 0.6148, 0.5558, 0.6218, 0.5735, 0.607, 0.5845, 0.6799, 0.5132, 0.6993, 0.5114, 0.699, 0.5263, 0.6838, 0.5246, 0.5139, 0.6702, 0.5318, 0.6576, 0.5382, 0.6646, 0.5205, 0.6798, 0.7566, 0.529, 0.7789, 0.5167, 0.7833, 0.5294, 0.7609, 0.5407, 0.3845, 0.7189, 0.4113, 0.7332, 0.4116, 0.7434, 0.3819, 0.7266, 0.8243, 0.3997, 0.8231, 0.4043, 0.8185, 0.3922, 0.8178, 0.3852, 0.6499, 0.5281, 0.6677, 0.5221, 0.6701, 0.5378, 0.6508, 0.55, 0.5523, 0.6388, 0.5725, 0.6008, 0.5873, 0.6069, 0.5609, 0.6486, 0.7204, 0.5346, 0.7344, 0.5362, 0.7383, 0.5449, 0.724, 0.547, 0.4434, 0.7338, 0.4723, 0.7169, 0.4761, 0.7218, 0.4436, 0.741, 0.8154, 0.4783, 0.8271, 0.4596, 0.8249, 0.4719, 0.8126, 0.4922, 0.8185, 0.4674, 0.8273, 0.4525, 0.8271, 0.4596, 0.8154, 0.4783, 0.441, 0.726, 0.4686, 0.7124, 0.4723, 0.7169, 0.4434, 0.7338, 0.7206, 0.5274, 0.7326, 0.5327, 0.7344, 0.5362, 0.7204, 0.5346, 0.5412, 0.6334, 0.56, 0.601, 0.5725, 0.6008, 0.5523, 0.6388, 0.6469, 0.5155, 0.6667, 0.5122, 0.6677, 0.5221, 0.6499, 0.5281, 0.607, 0.5845, 0.6218, 0.5735, 0.6316, 0.6163, 0.6152, 0.6178, 0.3885, 0.7078, 0.4129, 0.724, 0.4113, 0.7332, 0.3845, 0.7189, 0.7552, 0.5244, 0.7772, 0.5126, 0.7789, 0.5167, 0.7566, 0.529, 0.5106, 0.6668, 0.5247, 0.6498, 0.5318, 0.6576, 0.5139, 0.6702, 0.6785, 0.5067, 0.6985, 0.5031, 0.6993, 0.5114, 0.6799, 0.5132, 0.5899, 0.5572, 0.6081, 0.5356, 0.6148, 0.5558, 0.5995, 0.568, 0.56, 0.601, 0.5899, 0.5572, 0.5995, 0.568, 0.5725, 0.6008, 0.7974, 0.4982, 0.8185, 0.4674, 0.8154, 0.4783, 0.7985, 0.5051, 0.4686, 0.7124, 0.4929, 0.6937, 0.4951, 0.6976, 0.4723, 0.7169, 0.7061, 0.5061, 0.7206, 0.5274, 0.7204, 0.5346, 0.7059, 0.5119, 0.6256, 0.5228, 0.6469, 0.5155, 0.6499, 0.5281, 0.6339, 0.5398, 0.8273, 0.4525, 0.8313, 0.4374, 0.8341, 0.4411, 0.8271, 0.4596, 0.4129, 0.724, 0.441, 0.726, 0.4434, 0.7338, 0.4113, 0.7332, 0.7326, 0.5327, 0.7552, 0.5244, 0.7566, 0.529, 0.7344, 0.5362, 0.5247, 0.6498, 0.5412, 0.6334, 0.5523, 0.6388, 0.5318, 0.6576, 0.6667, 0.5122, 0.6785, 0.5067, 0.6799, 0.5132, 0.6677, 0.5221, 0.3321, 0.6884, 0.3885, 0.7078, 0.3845, 0.7189, 0.3275, 0.6967, 0.7772, 0.5126, 0.7974, 0.4982, 0.7985, 0.5051, 0.7789, 0.5167, 0.4929, 0.6937, 0.5106, 0.6668, 0.5139, 0.6702, 0.4951, 0.6976, 0.6985, 0.5031, 0.7061, 0.5061, 0.7059, 0.5119, 0.6993, 0.5114, 0.6081, 0.5356, 0.6256, 0.5228, 0.6339, 0.5398, 0.6148, 0.5558, 0.8313, 0.4374, 0.8303, 0.4192, 0.8326, 0.4171, 0.8341, 0.4411, 0.499, 0.7047, 0.5205, 0.6798, 0.5232, 0.6901, 0.5029, 0.7184, 0.724, 0.547, 0.7383, 0.5449, 0.7357, 0.5928, 0.7252, 0.5911, 0.7383, 0.5449, 0.7609, 0.5407, 0.7469, 0.597, 0.7357, 0.5928, 0.6365, 0.5633, 0.6508, 0.55, 0.6555, 0.6125, 0.643, 0.6151, 0.4761, 0.7218, 0.499, 0.7047, 0.5029, 0.7184, 0.482, 0.731, 0.7609, 0.5407, 0.7833, 0.5294, 0.7617, 0.6133, 0.7469, 0.597, 0.6508, 0.55, 0.6701, 0.5378, 0.6702, 0.6076, 0.6555, 0.6125, 0.4436, 0.741, 0.4761, 0.7218, 0.482, 0.731, 0.4451, 0.7482, 0.7833, 0.5294, 0.8007, 0.5147, 0.7819, 0.5894, 0.7617, 0.6133, 0.6701, 0.5378, 0.6838, 0.5246, 0.6865, 0.6012, 0.6702, 0.6076, 0.4116, 0.7434, 0.4436, 0.741, 0.4451, 0.7482, 0.4117, 0.7563, 0.8007, 0.5147, 0.8126, 0.4922, 0.8031, 0.5555, 0.7819, 0.5894, 0.5873, 0.6069, 0.607, 0.5845, 0.6152, 0.6178, 0.5926, 0.6357, 0.6838, 0.5246, 0.699, 0.5263, 0.7011, 0.5964, 0.6865, 0.6012, 0.3819, 0.7266, 0.4116, 0.7434, 0.4117, 0.7563, 0.3805, 0.7418, 0.8126, 0.4922, 0.8249, 0.4719, 0.8188, 0.5047, 0.8031, 0.5555, 0.5609, 0.6486, 0.5873, 0.6069, 0.5926, 0.6357, 0.5682, 0.6649, 0.699, 0.5263, 0.7048, 0.5274, 0.7105, 0.5931, 0.7011, 0.5964, 0.3235, 0.7055, 0.3819, 0.7266, 0.3805, 0.7418, 0.3193, 0.7244, 0.8249, 0.4719, 0.8322, 0.4581, 0.8251, 0.4813, 0.8188, 0.5047, 0.5382, 0.6646, 0.5609, 0.6486, 0.5682, 0.6649, 0.5413, 0.6755, 0.7048, 0.5274, 0.724, 0.547, 0.7252, 0.5911, 0.7105, 0.5931, 0.7469, 0.597, 0.7617, 0.6133, 0.7434, 0.6494, 0.7218, 0.6914, 0.3193, 0.7244, 0.3805, 0.7418, 0.3841, 0.7749, 0.3156, 0.7715, 0.5029, 0.7184, 0.5232, 0.6901, 0.5244, 0.7624, 0.5074, 0.7645, 0.6555, 0.6125, 0.6702, 0.6076, 0.6355, 0.7983, 0.6258, 0.7925, 0.482, 0.731, 0.5029, 0.7184, 0.5074, 0.7645, 0.4813, 0.7666, 0.6702, 0.6076, 0.6865, 0.6012, 0.6461, 0.8085, 0.6355, 0.7983, 0.5413, 0.6755, 0.5682, 0.6649, 0.5714, 0.7633, 0.5425, 0.759, 0.5682, 0.6649, 0.5926, 0.6357, 0.5935, 0.7662, 0.5714, 0.7633, 0.6865, 0.6012, 0.7011, 0.5964, 0.6547, 0.8146, 0.6461, 0.8085, 0.4117, 0.7563, 0.4451, 0.7482, 0.4512, 0.7745, 0.4165, 0.7789, 0.5232, 0.6901, 0.5413, 0.6755, 0.5425, 0.759, 0.5244, 0.7624, 0.7011, 0.5964, 0.7105, 0.5931, 0.6628, 0.7977, 0.6547, 0.8146, 0.4451, 0.7482, 0.482, 0.731, 0.4813, 0.7666, 0.4512, 0.7745, 0.7105, 0.5931, 0.7252, 0.5911, 0.6779, 0.773, 0.6628, 0.7977, 0.6152, 0.6178, 0.6316, 0.6163, 0.6107, 0.781, 0.6006, 0.7719, 0.3805, 0.7418, 0.4117, 0.7563, 0.4165, 0.7789, 0.3841, 0.7749, 0.7252, 0.5911, 0.7357, 0.5928, 0.6957, 0.7412, 0.6779, 0.773, 0.6316, 0.6163, 0.643, 0.6151, 0.6177, 0.7868, 0.6107, 0.781, 0.7357, 0.5928, 0.7469, 0.597, 0.7218, 0.6914, 0.6957, 0.7412, 0.5926, 0.6357, 0.6152, 0.6178, 0.6006, 0.7719, 0.5935, 0.7662, 0.643, 0.6151, 0.6555, 0.6125, 0.6258, 0.7925, 0.6177, 0.7868, 0.819, 0.3968, 0.8227, 0.4078, 0.8225, 0.4114, 0.8196, 0.4017, 0.5451, 0.5932, 0.5232, 0.6222, 0.5157, 0.6166, 0.5268, 0.5964, 0.6941, 0.4924, 0.6757, 0.4971, 0.6758, 0.4916, 0.6916, 0.4884, 0.8273, 0.4341, 0.8259, 0.4457, 0.8253, 0.4437, 0.826, 0.4335, 0.4647, 0.7031, 0.4412, 0.7136, 0.4411, 0.7092, 0.4637, 0.7003, 0.6113, 0.5025, 0.5882, 0.5281, 0.5841, 0.5197, 0.6054, 0.4959, 0.7758, 0.5062, 0.7558, 0.5162, 0.755, 0.5129, 0.7739, 0.504, 0.5232, 0.6222, 0.5139, 0.6352, 0.5098, 0.6314, 0.5157, 0.6166, 0.7025, 0.4952, 0.6941, 0.4924, 0.6916, 0.4884, 0.6998, 0.491, 0.8268, 0.4235, 0.8273, 0.4341, 0.826, 0.4335, 0.8255, 0.4248, 0.4412, 0.7136, 0.4157, 0.7087, 0.417, 0.7051, 0.4411, 0.7092, 0.6426, 0.4967, 0.6113, 0.5025, 0.6054, 0.4959, 0.6378, 0.4868, 0.798, 0.4917, 0.7758, 0.5062, 0.7739, 0.504, 0.7996, 0.4882, 0.5139, 0.6352, 0.4999, 0.6566, 0.4966, 0.651, 0.5098, 0.6314, 0.7219, 0.5166, 0.7025, 0.4952, 0.6998, 0.491, 0.7215, 0.5112, 0.4157, 0.7087, 0.3919, 0.6966, 0.3929, 0.6934, 0.417, 0.7051, 0.6633, 0.4954, 0.6426, 0.4967, 0.6378, 0.4868, 0.6604, 0.488, 0.8214, 0.4567, 0.798, 0.4917, 0.7996, 0.4882, 0.8223, 0.4533, 0.5678, 0.5519, 0.5451, 0.5932, 0.5268, 0.5964, 0.5556, 0.5545, 0.4999, 0.6566, 0.4874, 0.6869, 0.4854, 0.6834, 0.4966, 0.651, 0.7362, 0.5209, 0.7219, 0.5166, 0.7215, 0.5112, 0.7367, 0.5148, 0.8227, 0.4078, 0.8268, 0.4235, 0.8255, 0.4248, 0.8225, 0.4114, 0.3919, 0.6966, 0.3402, 0.6738, 0.3456, 0.6677, 0.3929, 0.6934, 0.6757, 0.4971, 0.6633, 0.4954, 0.6604, 0.488, 0.6758, 0.4916, 0.8259, 0.4457, 0.8214, 0.4567, 0.8223, 0.4533, 0.8253, 0.4437, 0.4874, 0.6869, 0.4647, 0.7031, 0.4637, 0.7003, 0.4854, 0.6834, 0.5882, 0.5281, 0.5678, 0.5519, 0.5556, 0.5545, 0.5841, 0.5197, 0.7558, 0.5162, 0.7362, 0.5209, 0.7367, 0.5148, 0.755, 0.5129, 0.756, 0.5192, 0.7358, 0.5248, 0.7362, 0.5209, 0.7558, 0.5162, 0.5925, 0.5326, 0.5776, 0.5543, 0.5678, 0.5519, 0.5882, 0.5281, 0.4891, 0.6894, 0.466, 0.7055, 0.4647, 0.7031, 0.4874, 0.6869, 0.8266, 0.4483, 0.8205, 0.4606, 0.8214, 0.4567, 0.8259, 0.4457, 0.6765, 0.5002, 0.6637, 0.5012, 0.6633, 0.4954, 0.6757, 0.4971, 0.3909, 0.6997, 0.3371, 0.6804, 0.3402, 0.6738, 0.3919, 0.6966, 0.8231, 0.4043, 0.8284, 0.4224, 0.8268, 0.4235, 0.8227, 0.4078, 0.7358, 0.5248, 0.7221, 0.5217, 0.7219, 0.5166, 0.7362, 0.5209, 0.504, 0.6604, 0.4891, 0.6894, 0.4874, 0.6869, 0.4999, 0.6566, 0.5776, 0.5543, 0.5525, 0.599, 0.5451, 0.5932, 0.5678, 0.5519, 0.8205, 0.4606, 0.7978, 0.4944, 0.798, 0.4917, 0.8214, 0.4567, 0.6637, 0.5012, 0.6446, 0.5021, 0.6426, 0.4967, 0.6633, 0.4954, 0.4147, 0.712, 0.3909, 0.6997, 0.3919, 0.6966, 0.4157, 0.7087, 0.7221, 0.5217, 0.7043, 0.4997, 0.7025, 0.4952, 0.7219, 0.5166, 0.5183, 0.6406, 0.504, 0.6604, 0.4999, 0.6566, 0.5139, 0.6352, 0.7978, 0.4944, 0.7765, 0.5083, 0.7758, 0.5062, 0.798, 0.4917, 0.6446, 0.5021, 0.6142, 0.5092, 0.6113, 0.5025, 0.6426, 0.4967, 0.4417, 0.7179, 0.4147, 0.712, 0.4157, 0.7087, 0.4412, 0.7136, 0.8284, 0.4224, 0.8286, 0.4358, 0.8273, 0.4341, 0.8268, 0.4235, 0.7043, 0.4997, 0.6961, 0.4965, 0.6941, 0.4924, 0.7025, 0.4952, 0.5317, 0.6284, 0.5183, 0.6406, 0.5139, 0.6352, 0.5232, 0.6222, 0.7765, 0.5083, 0.756, 0.5192, 0.7558, 0.5162, 0.7758, 0.5062, 0.6142, 0.5092, 0.5925, 0.5326, 0.5882, 0.5281, 0.6113, 0.5025, 0.466, 0.7055, 0.4417, 0.7179, 0.4412, 0.7136, 0.4647, 0.7031, 0.8286, 0.4358, 0.8266, 0.4483, 0.8259, 0.4457, 0.8273, 0.4341, 0.6961, 0.4965, 0.6765, 0.5002, 0.6757, 0.4971, 0.6941, 0.4924, 0.5525, 0.599, 0.5317, 0.6284, 0.5232, 0.6222, 0.5451, 0.5932, 0.8185, 0.3922, 0.8231, 0.4043, 0.8227, 0.4078, 0.819, 0.3968, 0.7547, 0.2472, 0.7503, 0.2419, 0.7707, 0.2363, 0.7747, 0.2429, 0.4462, 0.6249, 0.4426, 0.6141, 0.4549, 0.5954, 0.4597, 0.5995, 0.7747, 0.2429, 0.7707, 0.2363, 0.7828, 0.2261, 0.7862, 0.2347, 0.4022, 0.6372, 0.4027, 0.6297, 0.428, 0.6295, 0.432, 0.6397, 0.7862, 0.2347, 0.7828, 0.2261, 0.7945, 0.2061, 0.7968, 0.2168, 0.3585, 0.6189, 0.3582, 0.611, 0.4027, 0.6297, 0.4022, 0.6372, 0.7968, 0.2168, 0.7945, 0.2061, 0.8071, 0.205, 0.8093, 0.2157, 0.5963, 0.401, 0.5917, 0.3951, 0.6063, 0.3742, 0.6104, 0.383, 0.8093, 0.2157, 0.8071, 0.205, 0.8203, 0.1983, 0.8231, 0.2065, 0.6104, 0.383, 0.6063, 0.3742, 0.6212, 0.3617, 0.6254, 0.3702, 0.8231, 0.2065, 0.8203, 0.1983, 0.835, 0.1861, 0.8384, 0.195, 0.6254, 0.3702, 0.6212, 0.3617, 0.6397, 0.3567, 0.6421, 0.3664, 0.8384, 0.195, 0.835, 0.1861, 0.8495, 0.1636, 0.8534, 0.1705, 0.6421, 0.3664, 0.6397, 0.3567, 0.6557, 0.3559, 0.6582, 0.3601, 0.5821, 0.4225, 0.5785, 0.4145, 0.5917, 0.3951, 0.5963, 0.401, 0.8638, 0.1533, 0.8605, 0.1485, 0.8665, 0.1274, 0.8705, 0.1273, 0.6582, 0.3601, 0.6557, 0.3559, 0.6752, 0.3275, 0.6778, 0.334, 0.5651, 0.4417, 0.5616, 0.4346, 0.5785, 0.4145, 0.5821, 0.4225, 0.6778, 0.334, 0.6752, 0.3275, 0.6956, 0.3087, 0.6972, 0.318, 0.5472, 0.4593, 0.5411, 0.4517, 0.5616, 0.4346, 0.5651, 0.4417, 0.6972, 0.318, 0.6956, 0.3087, 0.7093, 0.275, 0.7108, 0.2824, 0.5227, 0.4925, 0.5194, 0.4869, 0.5411, 0.4517, 0.5472, 0.4593, 0.7108, 0.2824, 0.7093, 0.275, 0.718, 0.2667, 0.7186, 0.2746, 0.5007, 0.506, 0.4961, 0.5003, 0.5194, 0.4869, 0.5227, 0.4925, 0.7186, 0.2746, 0.718, 0.2667, 0.732, 0.2519, 0.7313, 0.2613, 0.4762, 0.5593, 0.4714, 0.5555, 0.4961, 0.5003, 0.5007, 0.506, 0.7313, 0.2613, 0.732, 0.2519, 0.7503, 0.2419, 0.7547, 0.2472, 0.4597, 0.5995, 0.4549, 0.5954, 0.4714, 0.5555, 0.4762, 0.5593, 0.7503, 0.2419, 0.732, 0.2519, 0.7224, 0.2349, 0.7353, 0.226, 0.4714, 0.5555, 0.4549, 0.5954, 0.4325, 0.507, 0.4642, 0.4876, 0.7707, 0.2363, 0.7503, 0.2419, 0.7353, 0.226, 0.7579, 0.2056, 0.4426, 0.6141, 0.428, 0.6295, 0.4034, 0.5259, 0.418, 0.5165, 0.7828, 0.2261, 0.7707, 0.2363, 0.7579, 0.2056, 0.7748, 0.1818, 0.428, 0.6295, 0.4027, 0.6297, 0.384, 0.5422, 0.4034, 0.5259, 0.7945, 0.2061, 0.7828, 0.2261, 0.7748, 0.1818, 0.7912, 0.1747, 0.4027, 0.6297, 0.3582, 0.611, 0.3507, 0.5736, 0.384, 0.5422, 0.8071, 0.205, 0.7945, 0.2061, 0.7912, 0.1747, 0.8012, 0.1717, 0.6063, 0.3742, 0.5917, 0.3951, 0.582, 0.3755, 0.5978, 0.3573, 0.8203, 0.1983, 0.8071, 0.205, 0.8012, 0.1717, 0.8095, 0.167, 0.6212, 0.3617, 0.6063, 0.3742, 0.5978, 0.3573, 0.6127, 0.3452, 0.835, 0.1861, 0.8203, 0.1983, 0.8095, 0.167, 0.8248, 0.1592, 0.6397, 0.3567, 0.6212, 0.3617, 0.6127, 0.3452, 0.6337, 0.3352, 0.8495, 0.1636, 0.835, 0.1861, 0.8248, 0.1592, 0.8404, 0.1501, 0.6557, 0.3559, 0.6397, 0.3567, 0.6337, 0.3352, 0.6491, 0.3309, 0.5917, 0.3951, 0.5785, 0.4145, 0.5677, 0.3967, 0.582, 0.3755, 0.8544, 0.1568, 0.8495, 0.1636, 0.8404, 0.1501, 0.8439, 0.1461, 0.6752, 0.3275, 0.6557, 0.3559, 0.6491, 0.3309, 0.6701, 0.2931, 0.5785, 0.4145, 0.5616, 0.4346, 0.5558, 0.4163, 0.5677, 0.3967, 0.6956, 0.3087, 0.6752, 0.3275, 0.6701, 0.2931, 0.6897, 0.2658, 0.5616, 0.4346, 0.5411, 0.4517, 0.5388, 0.4336, 0.5558, 0.4163, 0.7093, 0.275, 0.6956, 0.3087, 0.6897, 0.2658, 0.7063, 0.2478, 0.5411, 0.4517, 0.5194, 0.4869, 0.5167, 0.4517, 0.5388, 0.4336, 0.718, 0.2667, 0.7093, 0.275, 0.7063, 0.2478, 0.715, 0.2401, 0.5194, 0.4869, 0.4961, 0.5003, 0.4933, 0.4612, 0.5167, 0.4517, 0.732, 0.2519, 0.718, 0.2667, 0.715, 0.2401, 0.7224, 0.2349, 0.4961, 0.5003, 0.4714, 0.5555, 0.4642, 0.4876, 0.4933, 0.4612, 0.4657, 0.603, 0.4597, 0.5995, 0.4762, 0.5593, 0.48, 0.5643, 0.7291, 0.277, 0.7313, 0.2613, 0.7547, 0.2472, 0.7599, 0.2529, 0.48, 0.5643, 0.4762, 0.5593, 0.5007, 0.506, 0.5035, 0.5223, 0.7198, 0.2862, 0.7186, 0.2746, 0.7313, 0.2613, 0.7291, 0.277, 0.5035, 0.5223, 0.5007, 0.506, 0.5227, 0.4925, 0.522, 0.5039, 0.7112, 0.2937, 0.7108, 0.2824, 0.7186, 0.2746, 0.7198, 0.2862, 0.522, 0.5039, 0.5227, 0.4925, 0.5472, 0.4593, 0.547, 0.4663, 0.6996, 0.3221, 0.6972, 0.318, 0.7108, 0.2824, 0.7112, 0.2937, 0.547, 0.4663, 0.5472, 0.4593, 0.5651, 0.4417, 0.5681, 0.4491, 0.6804, 0.341, 0.6778, 0.334, 0.6972, 0.318, 0.6996, 0.3221, 0.5681, 0.4491, 0.5651, 0.4417, 0.5821, 0.4225, 0.586, 0.4248, 0.6608, 0.3669, 0.6582, 0.3601, 0.6778, 0.334, 0.6804, 0.341, 0.869, 0.1568, 0.8638, 0.1533, 0.8705, 0.1273, 0.877, 0.1273, 0.586, 0.4248, 0.5821, 0.4225, 0.5963, 0.401, 0.6011, 0.4095, 0.6468, 0.3803, 0.6421, 0.3664, 0.6582, 0.3601, 0.6608, 0.3669, 0.8417, 0.204, 0.8384, 0.195, 0.8534, 0.1705, 0.8574, 0.1774, 0.6297, 0.3782, 0.6254, 0.3702, 0.6421, 0.3664, 0.6468, 0.3803, 0.8259, 0.2148, 0.8231, 0.2065, 0.8384, 0.195, 0.8417, 0.204, 0.6133, 0.3917, 0.6104, 0.383, 0.6254, 0.3702, 0.6297, 0.3782, 0.8115, 0.2263, 0.8093, 0.2157, 0.8231, 0.2065, 0.8259, 0.2148, 0.6011, 0.4095, 0.5963, 0.401, 0.6104, 0.383, 0.6133, 0.3917, 0.7993, 0.2276, 0.7968, 0.2168, 0.8093, 0.2157, 0.8115, 0.2263, 0.3585, 0.6264, 0.3585, 0.6189, 0.4022, 0.6372, 0.4004, 0.6422, 0.7893, 0.2423, 0.7862, 0.2347, 0.7968, 0.2168, 0.7993, 0.2276, 0.4004, 0.6422, 0.4022, 0.6372, 0.432, 0.6397, 0.4343, 0.6493, 0.7791, 0.2491, 0.7747, 0.2429, 0.7862, 0.2347, 0.7893, 0.2423, 0.4509, 0.6378, 0.4462, 0.6249, 0.4597, 0.5995, 0.4657, 0.603, 0.7599, 0.2529, 0.7547, 0.2472, 0.7747, 0.2429, 0.7791, 0.2491, 0.5844, 0.2936, 0.5695, 0.2987, 0.5574, 0.1943, 0.5765, 0.1921, 0.7129, 0.2089, 0.6945, 0.2215, 0.6946, 0.1635, 0.7129, 0.159, 0.5695, 0.2987, 0.5483, 0.3049, 0.5335, 0.1963, 0.5574, 0.1943, 0.721, 0.2058, 0.7129, 0.2089, 0.7129, 0.159, 0.721, 0.1571, 0.5483, 0.3049, 0.5201, 0.3162, 0.5107, 0.1972, 0.5335, 0.1963, 0.7269, 0.2029, 0.721, 0.2058, 0.721, 0.1571, 0.7269, 0.1557, 0.5201, 0.3162, 0.4898, 0.3384, 0.4829, 0.1987, 0.5107, 0.1972, 0.7366, 0.1955, 0.7269, 0.2029, 0.7269, 0.1557, 0.7366, 0.1535, 0.4898, 0.3384, 0.4559, 0.3575, 0.4543, 0.2049, 0.4829, 0.1987, 0.7577, 0.1767, 0.7366, 0.1955, 0.7366, 0.1535, 0.7576, 0.149, 0.4243, 0.3834, 0.3915, 0.4157, 0.3861, 0.225, 0.4215, 0.2123, 0.7748, 0.1636, 0.7577, 0.1767, 0.7576, 0.149, 0.7748, 0.1457, 0.3915, 0.4157, 0.362, 0.4507, 0.3567, 0.2386, 0.3861, 0.225, 0.7911, 0.1587, 0.7748, 0.1636, 0.7748, 0.1457, 0.7911, 0.143, 0.362, 0.4507, 0.3288, 0.475, 0.3242, 0.2437, 0.3567, 0.2386, 0.8012, 0.1564, 0.7911, 0.1587, 0.7911, 0.143, 0.8011, 0.1415, 0.602, 0.2863, 0.5966, 0.2887, 0.598, 0.1864, 0.6053, 0.1844, 0.8095, 0.1536, 0.8012, 0.1564, 0.8011, 0.1415, 0.8094, 0.1404, 0.6109, 0.2802, 0.602, 0.2863, 0.6053, 0.1844, 0.6176, 0.1811, 0.8248, 0.1489, 0.8095, 0.1536, 0.8094, 0.1404, 0.8247, 0.1388, 0.6235, 0.2707, 0.6109, 0.2802, 0.6176, 0.1811, 0.6315, 0.1791, 0.6483, 0.2501, 0.6235, 0.2707, 0.6315, 0.1791, 0.6484, 0.1749, 0.5966, 0.2887, 0.5915, 0.2909, 0.5888, 0.1889, 0.598, 0.1864, 0.8248, 0.1489, 0.8247, 0.1388, 0.8572, 0.1275, 0.849, 0.1395, 0.6736, 0.2356, 0.6483, 0.2501, 0.6484, 0.1749, 0.6737, 0.1687, 0.5915, 0.2909, 0.5844, 0.2936, 0.5765, 0.1921, 0.5888, 0.1889, 0.6945, 0.2215, 0.6736, 0.2356, 0.6737, 0.1687, 0.6946, 0.1635, 0.7434, 0.6494, 0.7617, 0.6133, 0.7653, 0.6149, 0.7476, 0.6488, 0.8251, 0.4813, 0.8322, 0.4581, 0.8336, 0.4581, 0.8268, 0.4806, 0.8251, 0.3951, 0.8187, 0.3818, 0.8199, 0.379, 0.8262, 0.3919, 0.7617, 0.6133, 0.7819, 0.5894, 0.7856, 0.5892, 0.7653, 0.6149, 0.7819, 0.5894, 0.8031, 0.5555, 0.8058, 0.5547, 0.7856, 0.5892, 0.6547, 0.8146, 0.6628, 0.7977, 0.6664, 0.7985, 0.6579, 0.8158, 0.8031, 0.5555, 0.8188, 0.5047, 0.8207, 0.5037, 0.8058, 0.5547, 0.6628, 0.7977, 0.6779, 0.773, 0.6811, 0.7753, 0.6664, 0.7985, 0.8326, 0.4171, 0.8251, 0.3951, 0.8262, 0.3919, 0.8342, 0.4139, 0.8188, 0.5047, 0.8251, 0.4813, 0.8268, 0.4806, 0.8207, 0.5037, 0.8341, 0.4411, 0.8326, 0.4171, 0.8342, 0.4139, 0.8357, 0.4403, 0.8322, 0.4581, 0.8341, 0.4411, 0.8357, 0.4403, 0.8336, 0.4581, 0.6779, 0.773, 0.6957, 0.7412, 0.6995, 0.7419, 0.6811, 0.7753, 0.6957, 0.7412, 0.7218, 0.6914, 0.726, 0.6912, 0.6995, 0.7419, 0.7218, 0.6914, 0.7434, 0.6494, 0.7476, 0.6488, 0.726, 0.6912, 0.8336, 0.4581, 0.8357, 0.4403, 0.8384, 0.4394, 0.8359, 0.4583, 0.6811, 0.7753, 0.6995, 0.7419, 0.7031, 0.7442, 0.6849, 0.7777, 0.7653, 0.6149, 0.7856, 0.5892, 0.7898, 0.5916, 0.7703, 0.6179, 0.6995, 0.7419, 0.726, 0.6912, 0.7302, 0.6935, 0.7031, 0.7442, 0.7856, 0.5892, 0.8058, 0.5547, 0.8097, 0.5528, 0.7898, 0.5916, 0.726, 0.6912, 0.7476, 0.6488, 0.7523, 0.6515, 0.7302, 0.6935, 0.8058, 0.5547, 0.8207, 0.5037, 0.823, 0.5034, 0.8097, 0.5528, 0.7476, 0.6488, 0.7653, 0.6149, 0.7703, 0.6179, 0.7523, 0.6515, 0.8207, 0.5037, 0.8268, 0.4806, 0.8292, 0.4798, 0.823, 0.5034, 0.8357, 0.4403, 0.8342, 0.4139, 0.8359, 0.4093, 0.8384, 0.4394, 0.8268, 0.4806, 0.8336, 0.4581, 0.8359, 0.4583, 0.8292, 0.4798, 0.8262, 0.3919, 0.8199, 0.379, 0.8226, 0.377, 0.8284, 0.3871, 0.6579, 0.8158, 0.6664, 0.7985, 0.6707, 0.7997, 0.6628, 0.8169, 0.8342, 0.4139, 0.8262, 0.3919, 0.8284, 0.3871, 0.8359, 0.4093, 0.6664, 0.7985, 0.6811, 0.7753, 0.6849, 0.7777, 0.6707, 0.7997, 0.6628, 0.8169, 0.6707, 0.7997, 0.6758, 0.7999, 0.6675, 0.8177, 0.8359, 0.4093, 0.8284, 0.3871, 0.829, 0.3818, 0.8377, 0.4028, 0.6707, 0.7997, 0.6849, 0.7777, 0.6904, 0.7773, 0.6758, 0.7999, 0.8359, 0.4583, 0.8384, 0.4394, 0.8404, 0.4379, 0.8382, 0.4573, 0.6849, 0.7777, 0.7031, 0.7442, 0.7102, 0.7398, 0.6904, 0.7773, 0.7703, 0.6179, 0.7898, 0.5916, 0.7949, 0.59, 0.7761, 0.6167, 0.7031, 0.7442, 0.7302, 0.6935, 0.7374, 0.6893, 0.7102, 0.7398, 0.7898, 0.5916, 0.8097, 0.5528, 0.8135, 0.5489, 0.7949, 0.59, 0.7302, 0.6935, 0.7523, 0.6515, 0.7599, 0.6459, 0.7374, 0.6893, 0.8097, 0.5528, 0.823, 0.5034, 0.8253, 0.5009, 0.8135, 0.5489, 0.7523, 0.6515, 0.7703, 0.6179, 0.7761, 0.6167, 0.7599, 0.6459, 0.823, 0.5034, 0.8292, 0.4798, 0.8321, 0.4776, 0.8253, 0.5009, 0.8384, 0.4394, 0.8359, 0.4093, 0.8377, 0.4028, 0.8404, 0.4379, 0.8292, 0.4798, 0.8359, 0.4583, 0.8382, 0.4573, 0.8321, 0.4776, 0.8284, 0.3871, 0.8226, 0.377, 0.8249, 0.3754, 0.829, 0.3818, 0.8321, 0.4776, 0.8382, 0.4573, 0.8385, 0.4571, 0.8321, 0.4768, 0.829, 0.3818, 0.8249, 0.3754, 0.8253, 0.373, 0.8291, 0.3798, 0.6675, 0.8177, 0.6758, 0.7999, 0.6758, 0.7998, 0.6679, 0.8168, 0.8377, 0.4028, 0.829, 0.3818, 0.8291, 0.3798, 0.8382, 0.4012, 0.6758, 0.7999, 0.6904, 0.7773, 0.6912, 0.7746, 0.6758, 0.7998, 0.8382, 0.4573, 0.8404, 0.4379, 0.8416, 0.4371, 0.8385, 0.4571, 0.6904, 0.7773, 0.7102, 0.7398, 0.7103, 0.7392, 0.6912, 0.7746, 0.7761, 0.6167, 0.7949, 0.59, 0.7946, 0.5898, 0.7764, 0.6154, 0.7102, 0.7398, 0.7374, 0.6893, 0.7379, 0.6878, 0.7103, 0.7392, 0.7949, 0.59, 0.8135, 0.5489, 0.8134, 0.5485, 0.7946, 0.5898, 0.7374, 0.6893, 0.7599, 0.6459, 0.7602, 0.6454, 0.7379, 0.6878, 0.8135, 0.5489, 0.8253, 0.5009, 0.8252, 0.5003, 0.8134, 0.5485, 0.7599, 0.6459, 0.7761, 0.6167, 0.7764, 0.6154, 0.7602, 0.6454, 0.8253, 0.5009, 0.8321, 0.4776, 0.8321, 0.4768, 0.8252, 0.5003, 0.8404, 0.4379, 0.8377, 0.4028, 0.8382, 0.4012, 0.8416, 0.4371, 0.8199, 0.379, 0.8187, 0.3818, 0.8137, 0.3725, 0.815, 0.3697, 0.8249, 0.3754, 0.8226, 0.377, 0.8173, 0.3675, 0.8199, 0.3682, 0.8253, 0.373, 0.8249, 0.3754, 0.8199, 0.3682, 0.8212, 0.3689, 0.8187, 0.3818, 0.8178, 0.3852, 0.8127, 0.3756, 0.8137, 0.3725, 0.8226, 0.377, 0.8199, 0.379, 0.815, 0.3697, 0.8173, 0.3675, 0.8185, 0.3922, 0.819, 0.3968, 0.8143, 0.3865, 0.8139, 0.3829, 0.8178, 0.3852, 0.8185, 0.3922, 0.8139, 0.3829, 0.8127, 0.3756, 0.819, 0.3968, 0.8196, 0.4017, 0.8158, 0.3924, 0.8143, 0.3865, 0.8173, 0.3675, 0.815, 0.3697, 0.8104, 0.3606, 0.8135, 0.3608, 0.8127, 0.3756, 0.8139, 0.3829, 0.8086, 0.3733, 0.8076, 0.3662, 0.815, 0.3697, 0.8137, 0.3725, 0.8089, 0.3633, 0.8104, 0.3606, 0.8137, 0.3725, 0.8127, 0.3756, 0.8076, 0.3662, 0.8089, 0.3633, 0.8139, 0.3829, 0.8143, 0.3865, 0.8158, 0.3924, 0.8086, 0.3733, 0.8173, 0.3675, 0.8135, 0.3608, 0.8212, 0.3689, 0.8199, 0.3682, 0.7911, 0.143, 0.7748, 0.1457, 0.8239, 0.001541, 0.8413, 0.001541, 0.3567, 0.2386, 0.3242, 0.2437, 0.3265, 0.001541, 0.3531, 0.001541, 0.8705, 0.1273, 0.8665, 0.1274, 0.917, 0.001541, 0.9213, 0.001541, 0.8011, 0.1415, 0.7911, 0.143, 0.8413, 0.001541, 0.852, 0.001541, 0.6053, 0.1844, 0.598, 0.1864, 0.6209, 0.001541, 0.6387, 0.001541, 0.8094, 0.1404, 0.8011, 0.1415, 0.852, 0.001541, 0.8609, 0.001541, 0.6176, 0.1811, 0.6053, 0.1844, 0.6387, 0.001541, 0.6554, 0.001541, 0.8247, 0.1388, 0.8094, 0.1404, 0.8609, 0.001541, 0.8772, 0.001541, 0.8572, 0.1275, 0.8247, 0.1388, 0.8772, 0.001541, 0.907, 0.001541, 0.6315, 0.1791, 0.6176, 0.1811, 0.6554, 0.001541, 0.6688, 0.001541, 0.6484, 0.1749, 0.6315, 0.1791, 0.6688, 0.001541, 0.6902, 0.001541, 0.598, 0.1864, 0.5888, 0.1889, 0.6078, 0.001541, 0.6209, 0.001541, 0.6737, 0.1687, 0.6484, 0.1749, 0.6902, 0.001541, 0.7173, 0.001541, 0.5888, 0.1889, 0.5765, 0.1921, 0.5829, 0.001541, 0.6078, 0.001541, 0.8665, 0.1274, 0.8572, 0.1275, 0.907, 0.001541, 0.917, 0.001541, 0.877, 0.1273, 0.8705, 0.1273, 0.9213, 0.001541, 0.9283, 0.001541, 0.6946, 0.1635, 0.6737, 0.1687, 0.7173, 0.001541, 0.7385, 0.001541, 0.5765, 0.1921, 0.5574, 0.1943, 0.551, 0.001541, 0.5829, 0.001541, 0.7129, 0.159, 0.6946, 0.1635, 0.7385, 0.001541, 0.755, 0.001541, 0.5574, 0.1943, 0.5335, 0.1963, 0.5197, 0.001541, 0.551, 0.001541, 0.721, 0.1571, 0.7129, 0.159, 0.755, 0.001541, 0.7644, 0.001541, 0.5335, 0.1963, 0.5107, 0.1972, 0.5012, 0.001541, 0.5197, 0.001541, 0.7269, 0.1557, 0.721, 0.1571, 0.7644, 0.001541, 0.7725, 0.001541, 0.5107, 0.1972, 0.4829, 0.1987, 0.4731, 0.001541, 0.5012, 0.001541, 0.7366, 0.1535, 0.7269, 0.1557, 0.7725, 0.001541, 0.7872, 0.001541, 0.4829, 0.1987, 0.4543, 0.2049, 0.4527, 0.001541, 0.4731, 0.001541, 0.7576, 0.149, 0.7366, 0.1535, 0.7872, 0.001541, 0.8056, 0.001541, 0.4215, 0.2123, 0.3861, 0.225, 0.3895, 0.001541, 0.4207, 0.001541, 0.7748, 0.1457, 0.7576, 0.149, 0.8056, 0.001541, 0.8239, 0.001541, 0.3861, 0.225, 0.3567, 0.2386, 0.3531, 0.001541, 0.3895, 0.001541, 0.5244, 0.7624, 0.5425, 0.759, 0.5171, 0.9284, 0.5105, 0.9284, 0.6355, 0.7983, 0.6461, 0.8085, 0.5912, 0.9284, 0.5794, 0.9284, 0.6628, 0.8169, 0.6675, 0.8177, 0.6111, 0.9284, 0.6071, 0.9284, 0.5425, 0.759, 0.5714, 0.7633, 0.5228, 0.9284, 0.5171, 0.9284, 0.5935, 0.7662, 0.6006, 0.7719, 0.5377, 0.9284, 0.5304, 0.9284, 0.6461, 0.8085, 0.6547, 0.8146, 0.6002, 0.9284, 0.5912, 0.9284, 0.4165, 0.7789, 0.4512, 0.7745, 0.4624, 0.9284, 0.4309, 0.9284, 0.3156, 0.7715, 0.3841, 0.7749, 0.3877, 0.9284, 0.3064, 0.9284, 0.4512, 0.7745, 0.4813, 0.7666, 0.4913, 0.9284, 0.4624, 0.9284, 0.4813, 0.7666, 0.5074, 0.7645, 0.4991, 0.9284, 0.4913, 0.9284, 0.6006, 0.7719, 0.6107, 0.781, 0.5507, 0.9284, 0.5377, 0.9284, 0.5714, 0.7633, 0.5935, 0.7662, 0.5304, 0.9284, 0.5228, 0.9284, 0.6107, 0.781, 0.6177, 0.7868, 0.5594, 0.9284, 0.5507, 0.9284, 0.5074, 0.7645, 0.5244, 0.7624, 0.5105, 0.9284, 0.4991, 0.9284, 0.6177, 0.7868, 0.6258, 0.7925, 0.5688, 0.9284, 0.5594, 0.9284, 0.6579, 0.8158, 0.6628, 0.8169, 0.6071, 0.9284, 0.603, 0.9284, 0.6547, 0.8146, 0.6579, 0.8158, 0.603, 0.9284, 0.6002, 0.9284, 0.6675, 0.8177, 0.6679, 0.8168, 0.6112, 0.9284, 0.6111, 0.9284, 0.3841, 0.7749, 0.4165, 0.7789, 0.4309, 0.9284, 0.3877, 0.9284, 0.6258, 0.7925, 0.6355, 0.7983, 0.5794, 0.9284, 0.5688, 0.9284, 0.2978, 0.6183, 0.2978, 0.6088, 0.3585, 0.6189, 0.3585, 0.6264, 0.2978, 0.6088, 0.2978, 0.6015, 0.3582, 0.611, 0.3585, 0.6189, 0.6922, 0.2442, 0.6726, 0.2651, 0.6736, 0.2356, 0.6945, 0.2215, 0.5792, 0.3443, 0.5706, 0.3506, 0.5844, 0.2936, 0.5915, 0.2909, 0.6726, 0.2651, 0.6423, 0.3029, 0.6483, 0.2501, 0.6736, 0.2356, 0.8248, 0.154, 0.8248, 0.1489, 0.849, 0.1395, 0.8439, 0.1461, 0.5871, 0.3377, 0.5792, 0.3443, 0.5915, 0.2909, 0.5966, 0.2887, 0.6423, 0.3029, 0.6249, 0.3111, 0.6235, 0.2707, 0.6483, 0.2501, 0.6249, 0.3111, 0.6085, 0.3207, 0.6109, 0.2802, 0.6235, 0.2707, 0.8248, 0.154, 0.8095, 0.1602, 0.8095, 0.1536, 0.8248, 0.1489, 0.6085, 0.3207, 0.5957, 0.3304, 0.602, 0.2863, 0.6109, 0.2802, 0.8095, 0.1602, 0.8012, 0.164, 0.8012, 0.1564, 0.8095, 0.1536, 0.5957, 0.3304, 0.5871, 0.3377, 0.5966, 0.2887, 0.602, 0.2863, 0.8012, 0.164, 0.7912, 0.1666, 0.7911, 0.1587, 0.8012, 0.1564, 0.372, 0.5024, 0.3408, 0.5321, 0.3288, 0.475, 0.362, 0.4507, 0.7912, 0.1666, 0.7748, 0.1727, 0.7748, 0.1636, 0.7911, 0.1587, 0.3942, 0.474, 0.372, 0.5024, 0.362, 0.4507, 0.3915, 0.4157, 0.7748, 0.1727, 0.7576, 0.1909, 0.7577, 0.1767, 0.7748, 0.1636, 0.4218, 0.447, 0.3942, 0.474, 0.3915, 0.4157, 0.4243, 0.3834, 0.7576, 0.1909, 0.7371, 0.2144, 0.7366, 0.1955, 0.7577, 0.1767, 0.4743, 0.4077, 0.4447, 0.4325, 0.4559, 0.3575, 0.4898, 0.3384, 0.7371, 0.2144, 0.7259, 0.2216, 0.7269, 0.2029, 0.7366, 0.1955, 0.5021, 0.3871, 0.4743, 0.4077, 0.4898, 0.3384, 0.5201, 0.3162, 0.7259, 0.2216, 0.7193, 0.225, 0.721, 0.2058, 0.7269, 0.2029, 0.5337, 0.371, 0.5021, 0.3871, 0.5201, 0.3162, 0.5483, 0.3049, 0.7193, 0.225, 0.7109, 0.2288, 0.7129, 0.2089, 0.721, 0.2058, 0.5548, 0.3595, 0.5337, 0.371, 0.5483, 0.3049, 0.5695, 0.2987, 0.7109, 0.2288, 0.6922, 0.2442, 0.6945, 0.2215, 0.7129, 0.2089, 0.5706, 0.3506, 0.5548, 0.3595, 0.5695, 0.2987, 0.5844, 0.2936, 0.8625, 0.167, 0.8585, 0.1619, 0.8638, 0.1533, 0.869, 0.1568, 0.8665, 0.1274, 0.8605, 0.1485, 0.849, 0.1395, 0.8572, 0.1275, 0.8585, 0.1619, 0.8544, 0.1568, 0.8605, 0.1485, 0.8638, 0.1533, 0.8534, 0.1705, 0.8495, 0.1636, 0.8544, 0.1568, 0.8585, 0.1619, 0.8574, 0.1774, 0.8534, 0.1705, 0.8585, 0.1619, 0.8625, 0.167, 0.5558, 0.4163, 0.5388, 0.4336, 0.5548, 0.3595, 0.5706, 0.3506, 0.7063, 0.2478, 0.6897, 0.2658, 0.6922, 0.2442, 0.7109, 0.2288, 0.5388, 0.4336, 0.5167, 0.4517, 0.5337, 0.371, 0.5548, 0.3595, 0.715, 0.2401, 0.7063, 0.2478, 0.7109, 0.2288, 0.7193, 0.225, 0.5167, 0.4517, 0.4933, 0.4612, 0.5021, 0.3871, 0.5337, 0.371, 0.7224, 0.2349, 0.715, 0.2401, 0.7193, 0.225, 0.7259, 0.2216, 0.4933, 0.4612, 0.4642, 0.4876, 0.4743, 0.4077, 0.5021, 0.3871, 0.7353, 0.226, 0.7224, 0.2349, 0.7259, 0.2216, 0.7371, 0.2144, 0.4642, 0.4876, 0.4325, 0.507, 0.4447, 0.4325, 0.4743, 0.4077, 0.7579, 0.2056, 0.7353, 0.226, 0.7371, 0.2144, 0.7576, 0.1909, 0.418, 0.5165, 0.4034, 0.5259, 0.3942, 0.474, 0.4218, 0.447, 0.7748, 0.1818, 0.7579, 0.2056, 0.7576, 0.1909, 0.7748, 0.1727, 0.4034, 0.5259, 0.384, 0.5422, 0.372, 0.5024, 0.3942, 0.474, 0.7912, 0.1747, 0.7748, 0.1818, 0.7748, 0.1727, 0.7912, 0.1666, 0.384, 0.5422, 0.3507, 0.5736, 0.3408, 0.5321, 0.372, 0.5024, 0.8012, 0.1717, 0.7912, 0.1747, 0.7912, 0.1666, 0.8012, 0.164, 0.5978, 0.3573, 0.582, 0.3755, 0.5871, 0.3377, 0.5957, 0.3304, 0.8095, 0.167, 0.8012, 0.1717, 0.8012, 0.164, 0.8095, 0.1602, 0.6127, 0.3452, 0.5978, 0.3573, 0.5957, 0.3304, 0.6085, 0.3207, 0.8248, 0.1592, 0.8095, 0.167, 0.8095, 0.1602, 0.8248, 0.154, 0.6337, 0.3352, 0.6127, 0.3452, 0.6085, 0.3207, 0.6249, 0.3111, 0.6491, 0.3309, 0.6337, 0.3352, 0.6249, 0.3111, 0.6423, 0.3029, 0.582, 0.3755, 0.5677, 0.3967, 0.5792, 0.3443, 0.5871, 0.3377, 0.8248, 0.1592, 0.8248, 0.154, 0.8439, 0.1461, 0.8404, 0.1501, 0.6701, 0.2931, 0.6491, 0.3309, 0.6423, 0.3029, 0.6726, 0.2651, 0.5677, 0.3967, 0.5558, 0.4163, 0.5706, 0.3506, 0.5792, 0.3443, 0.6897, 0.2658, 0.6701, 0.2931, 0.6726, 0.2651, 0.6922, 0.2442, 0.8605, 0.1485, 0.8544, 0.1568, 0.8439, 0.1461, 0.849, 0.1395, 0.2978, 0.4857, 0.3288, 0.475, 0.3408, 0.5321, 0.2978, 0.5796, 0.2978, 0.5796, 0.3408, 0.5321, 0.3507, 0.5736, 0.2978, 0.5923, 0.2978, 0.5923, 0.3507, 0.5736, 0.3582, 0.611, 0.2978, 0.6015, 0.3265, 0.001541, 0.3242, 0.2437, 0.2978, 0.2546, 0.2978, 0.001541, 0.3235, 0.7055, 0.3193, 0.7244, 0.2978, 0.7228, 0.2978, 0.6929, 0.3156, 0.7715, 0.3064, 0.9284, 0.2978, 0.9284, 0.2978, 0.7676, 0.3193, 0.7244, 0.3156, 0.7715, 0.2978, 0.7676, 0.2978, 0.7228, 0.3242, 0.2437, 0.3288, 0.475, 0.2978, 0.4857, 0.2978, 0.2546, 0.3456, 0.6677, 0.3402, 0.6738, 0.2978, 0.6575, 0.2978, 0.6499, 0.3402, 0.6738, 0.3371, 0.6804, 0.2978, 0.6643, 0.2978, 0.6575, 0.3235, 0.7055, 0.2978, 0.6929, 0.2978, 0.6768, 0.3275, 0.6967, 0.3275, 0.6967, 0.2978, 0.6768, 0.2978, 0.6701, 0.3321, 0.6884, 0.3321, 0.6884, 0.2978, 0.6701, 0.2978, 0.6643, 0.3371, 0.6804, 0.5882, 0.5281, 0.5841, 0.5197, 0.5925, 0.5326, 0.4325, 0.507, 0.418, 0.5165, 0.4218, 0.447, 0.4447, 0.4325, 0.4447, 0.4325, 0.4218, 0.447, 0.4243, 0.3834, 0.4559, 0.3575, 0.4543, 0.2049, 0.4215, 0.2123, 0.4207, 0.001541, 0.4527, 0.001541, 0.4559, 0.3575, 0.4243, 0.3834, 0.4215, 0.2123, 0.4543, 0.2049, 0.4343, 0.6493, 0.432, 0.6397, 0.4462, 0.6249, 0.4509, 0.6378, 0.4549, 0.5954, 0.4426, 0.6141, 0.418, 0.5165, 0.4325, 0.507, 0.432, 0.6397, 0.428, 0.6295, 0.4426, 0.6141, 0.4462, 0.6249])
me_plane.materials.append(mat_material_001)
me_plane.use_remesh_preserve_volume = False
me_plane.use_remesh_preserve_attributes = False
me_plane.use_mirror_vertex_groups = False
me_plane.update()

# ---- objects
ob_terrain = bpy.data.objects.new('Terrain', me_plane)
ob_camera = bpy.data.objects.new('Camera', cam_camera)

# ---- transforms, parenting, visibility, modifiers, constraints
ob_terrain.location = (0.0, 0.0, 0.0)
ob_terrain.lineart.crease_threshold = 0.0
ob_camera.location = (7.481, -6.508, 5.344)
ob_camera.rotation_euler = (1.109, 0.0, 0.8149)
ob_camera.lock_rotations_4d = False
ob_camera.empty_display_type = 'ARROWS'
ob_camera.color = (0.0, 0.0, 0.0, 0.0)
ob_camera.display_type = 'WIRE'
ob_camera.lineart.crease_threshold = 0.0

# ---- collection membership
col_collection_1.objects.link(ob_terrain)
col_collection_1.objects.link(ob_camera)

# ---- scene / render settings (as saved in the file)
scene.camera = ob_camera
scene.frame_start = 1; scene.frame_end = 250; scene.frame_set(142)
scene.render.engine = 'BLENDER_EEVEE_NEXT'
scene.render.resolution_percentage = 50
scene.render.dither_intensity = 0.0
scene.cycles.use_denoising = False
scene.cycles.samples = 128
scene.cycles.sampling_pattern = 'TABULATED_SOBOL'
scene.cycles.use_adaptive_sampling = False
scene.cycles.use_light_tree = False
scene.cycles.blur_glossy = 0.0
scene.cycles.sample_clamp_indirect = 0.0
scene.view_settings.view_transform = 'Standard'
bpy.context.view_layer.update()

# ---- added for rendering (the .blend has no usable light): sun
light_auto_sun = bpy.data.lights.new('AutoSun', 'SUN')
light_auto_sun.energy = 3.0
light_auto_sun.angle = 0.0523599
ob_auto_sun = bpy.data.objects.new('AutoSun', light_auto_sun)
scene.collection.objects.link(ob_auto_sun)
ob_auto_sun.rotation_euler = (0.872665, 0.174533, 0.523599)
bpy.context.view_layer.update()
